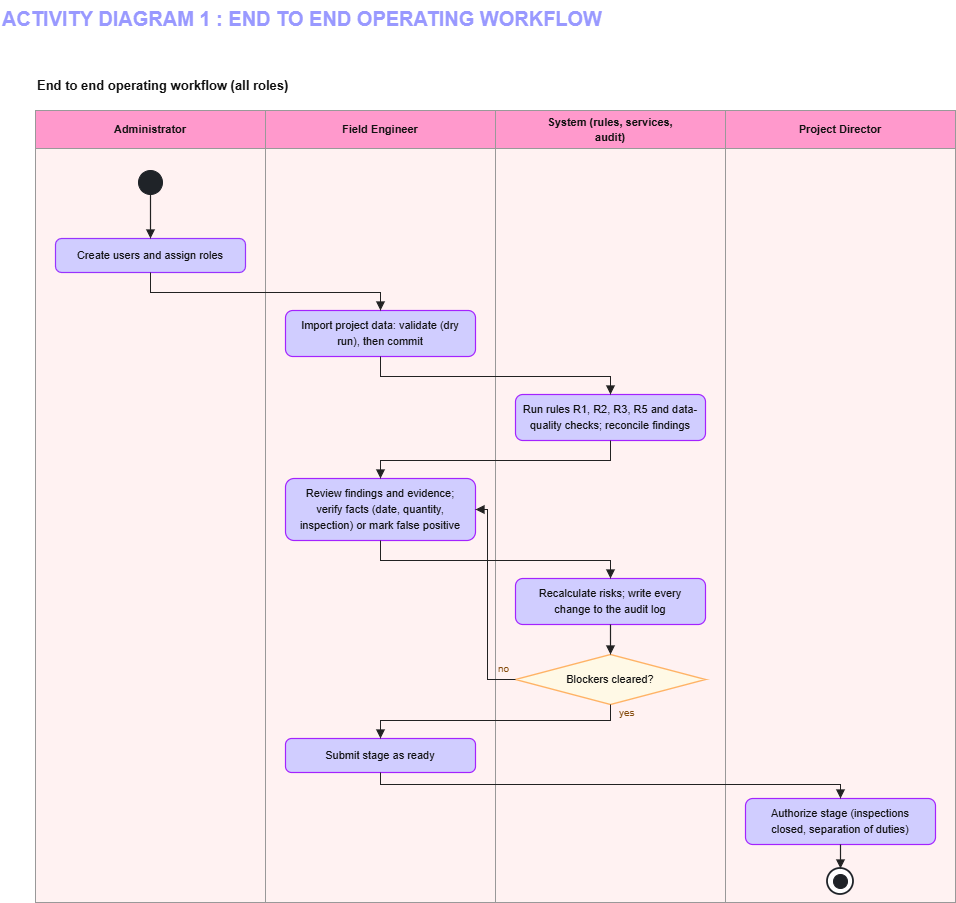

The diagram above was exported from draw.io. Its source (the exported page's mxGraphModel, read from the mxfile embedded in the PNG):
<mxGraphModel dx="1580" dy="1069" grid="1" gridSize="10" guides="1" tooltips="1" connect="1" arrows="1" fold="1" page="1" pageScale="1" pageWidth="827" pageHeight="1169" background="light-dark(#ffffff, #121212)" math="0" shadow="0">
  <root>
    <mxCell id="0" />
    <mxCell id="1" parent="0" />
    <mxCell id="title" parent="1" style="text;html=0;strokeColor=none;fillColor=none;align=left;verticalAlign=top;rounded=0;fontColor=#9999FF;fontSize=20;fontStyle=1;" value="ACTIVITY DIAGRAM 1 : END TO END OPERATING WORKFLOW" vertex="1">
      <mxGeometry height="28" width="500" x="85" y="50" as="geometry" />
    </mxCell>
    <mxCell id="diag_header" parent="1" style="text;html=0;strokeColor=none;fillColor=none;align=left;verticalAlign=top;rounded=0;fontColor=#111111;fontSize=13;fontStyle=1;" value="End to end operating workflow (all roles)" vertex="1">
      <mxGeometry height="24" width="260" x="120" y="121" as="geometry" />
    </mxCell>
    <mxCell id="lane_admin_bg" parent="1" style="rounded=0;whiteSpace=wrap;html=0;fillColor=#FFF2F2;strokeColor=#999999;strokeWidth=1;" value="" vertex="1">
      <mxGeometry height="754" width="230" x="120" y="198" as="geometry" />
    </mxCell>
    <mxCell id="lane_eng_bg" parent="1" style="rounded=0;whiteSpace=wrap;html=0;fillColor=#FFF2F2;strokeColor=#999999;strokeWidth=1;" value="" vertex="1">
      <mxGeometry height="754" width="230" x="350" y="198" as="geometry" />
    </mxCell>
    <mxCell id="lane_sys_bg" parent="1" style="rounded=0;whiteSpace=wrap;html=0;fillColor=#FFF2F2;strokeColor=#999999;strokeWidth=1;" value="" vertex="1">
      <mxGeometry height="754" width="230" x="580" y="198" as="geometry" />
    </mxCell>
    <mxCell id="lane_dir_bg" parent="1" style="rounded=0;whiteSpace=wrap;html=0;fillColor=#FFF2F2;strokeColor=#999999;strokeWidth=1;" value="" vertex="1">
      <mxGeometry height="754" width="230" x="810" y="198" as="geometry" />
    </mxCell>
    <mxCell id="hdr_admin" parent="1" style="rounded=0;whiteSpace=wrap;html=0;fillColor=#FF99CC;strokeColor=#999999;strokeWidth=1;fontColor=#111111;fontStyle=1;fontSize=11;" value="Administrator" vertex="1">
      <mxGeometry height="38" width="230" x="120" y="160" as="geometry" />
    </mxCell>
    <mxCell id="hdr_eng" parent="1" style="rounded=0;whiteSpace=wrap;html=0;fillColor=#FF99CC;strokeColor=#999999;strokeWidth=1;fontColor=#111111;fontStyle=1;fontSize=11;" value="Field Engineer" vertex="1">
      <mxGeometry height="38" width="230" x="350" y="160" as="geometry" />
    </mxCell>
    <mxCell id="hdr_sys" parent="1" style="rounded=0;whiteSpace=wrap;html=0;fillColor=#FF99CC;strokeColor=#999999;strokeWidth=1;" value="" vertex="1">
      <mxGeometry height="38" width="230" x="580" y="160" as="geometry" />
    </mxCell>
    <mxCell id="hdr_sys_l1" parent="1" style="text;html=0;strokeColor=none;fillColor=#FF99CC;align=center;verticalAlign=middle;fontColor=#111111;fontStyle=1;fontSize=11;" value="System (rules, services," vertex="1">
      <mxGeometry height="16" width="220" x="585" y="163" as="geometry" />
    </mxCell>
    <mxCell id="hdr_sys_l2" parent="1" style="text;html=0;strokeColor=none;fillColor=#FF99CC;align=center;verticalAlign=middle;fontColor=#111111;fontStyle=1;fontSize=11;" value="audit)" vertex="1">
      <mxGeometry height="16" width="220" x="585" y="178" as="geometry" />
    </mxCell>
    <mxCell id="hdr_dir" parent="1" style="rounded=0;whiteSpace=wrap;html=0;fillColor=#FF99CC;strokeColor=#999999;strokeWidth=1;fontColor=#111111;fontStyle=1;fontSize=11;" value="Project Director" vertex="1">
      <mxGeometry height="38" width="230" x="810" y="160" as="geometry" />
    </mxCell>
    <mxCell id="start_node" parent="1" style="ellipse;whiteSpace=wrap;html=0;aspect=fixed;fillColor=#1f2328;strokeColor=#1f2328;" value="" vertex="1">
      <mxGeometry height="24" width="24" x="223" y="220" as="geometry" />
    </mxCell>
    <mxCell id="step1" parent="1" style="rounded=1;arcSize=18;whiteSpace=wrap;html=0;fillColor=#D0CDFF;strokeColor=#9933FF;strokeWidth=1.2;fontColor=#111111;fontSize=11;" value="Create users and assign roles" vertex="1">
      <mxGeometry height="34" width="190" x="140" y="288" as="geometry" />
    </mxCell>
    <mxCell id="step2" parent="1" style="rounded=1;arcSize=16;whiteSpace=wrap;html=0;fillColor=#D0CDFF;strokeColor=#A423FF;strokeWidth=1.2;" value="" vertex="1">
      <mxGeometry height="46" width="190" x="370" y="360" as="geometry" />
    </mxCell>
    <mxCell id="step2_l1" parent="1" style="text;html=0;strokeColor=none;fillColor=none;align=center;verticalAlign=middle;fontColor=#111111;fontSize=11;" value="Import project data: validate (dry" vertex="1">
      <mxGeometry height="16" width="182" x="374" y="366" as="geometry" />
    </mxCell>
    <mxCell id="step2_l2" parent="1" style="text;html=0;strokeColor=none;fillColor=none;align=center;verticalAlign=middle;fontColor=#111111;fontSize=11;" value="run), then commit" vertex="1">
      <mxGeometry height="16" width="182" x="374" y="382" as="geometry" />
    </mxCell>
    <mxCell id="step3" parent="1" style="rounded=1;arcSize=16;whiteSpace=wrap;html=0;fillColor=#D0CDFF;strokeColor=#A423FF;strokeWidth=1.2;" value="" vertex="1">
      <mxGeometry height="46" width="190" x="600" y="444" as="geometry" />
    </mxCell>
    <mxCell id="step3_l1" parent="1" style="text;html=0;strokeColor=none;fillColor=none;align=center;verticalAlign=middle;fontColor=#111111;fontSize=11;" value="Run rules R1, R2, R3, R5 and data-" vertex="1">
      <mxGeometry height="16" width="182" x="604" y="450" as="geometry" />
    </mxCell>
    <mxCell id="step3_l2" parent="1" style="text;html=0;strokeColor=none;fillColor=none;align=center;verticalAlign=middle;fontColor=#111111;fontSize=11;" value="quality checks; reconcile findings" vertex="1">
      <mxGeometry height="16" width="182" x="604" y="466" as="geometry" />
    </mxCell>
    <mxCell id="step4" parent="1" style="rounded=1;arcSize=14;whiteSpace=wrap;html=0;fillColor=#D0CDFF;strokeColor=#A423FF;strokeWidth=1.2;" value="" vertex="1">
      <mxGeometry height="62" width="190" x="370" y="528" as="geometry" />
    </mxCell>
    <mxCell id="step4_l1" parent="1" style="text;html=0;strokeColor=none;fillColor=none;align=center;verticalAlign=middle;fontColor=#111111;fontSize=11;" value="Review findings and evidence;" vertex="1">
      <mxGeometry height="16" width="182" x="374" y="534" as="geometry" />
    </mxCell>
    <mxCell id="step4_l2" parent="1" style="text;html=0;strokeColor=none;fillColor=none;align=center;verticalAlign=middle;fontColor=#111111;fontSize=11;" value="verify facts (date, quantity," vertex="1">
      <mxGeometry height="16" width="182" x="374" y="550" as="geometry" />
    </mxCell>
    <mxCell id="step4_l3" parent="1" style="text;html=0;strokeColor=none;fillColor=none;align=center;verticalAlign=middle;fontColor=#111111;fontSize=11;" value="inspection) or mark false positive" vertex="1">
      <mxGeometry height="16" width="182" x="374" y="566" as="geometry" />
    </mxCell>
    <mxCell id="step5" parent="1" style="rounded=1;arcSize=16;whiteSpace=wrap;html=0;fillColor=#D0CDFF;strokeColor=#A423FF;strokeWidth=1.2;" value="" vertex="1">
      <mxGeometry height="46" width="190" x="600" y="628" as="geometry" />
    </mxCell>
    <mxCell id="step5_l1" parent="1" style="text;html=0;strokeColor=none;fillColor=none;align=center;verticalAlign=middle;fontColor=#111111;fontSize=11;" value="Recalculate risks; write every" vertex="1">
      <mxGeometry height="16" width="182" x="604" y="634" as="geometry" />
    </mxCell>
    <mxCell id="step5_l2" parent="1" style="text;html=0;strokeColor=none;fillColor=none;align=center;verticalAlign=middle;fontColor=#111111;fontSize=11;" value="change to the audit log" vertex="1">
      <mxGeometry height="16" width="182" x="604" y="650" as="geometry" />
    </mxCell>
    <mxCell id="dec_blockers" parent="1" style="rhombus;whiteSpace=wrap;html=0;fillColor=#fff9e6;strokeColor=#FFB366;strokeWidth=1.4;fontColor=#111111;fontSize=11;" value="Blockers cleared?" vertex="1">
      <mxGeometry height="50" width="190" x="600" y="704" as="geometry" />
    </mxCell>
    <mxCell id="step6" parent="1" style="rounded=1;arcSize=18;whiteSpace=wrap;html=0;fillColor=#D0CDFF;strokeColor=#A423FF;strokeWidth=1.2;fontColor=#111111;fontSize=11;" value="Submit stage as ready" vertex="1">
      <mxGeometry height="34" width="190" x="370" y="788" as="geometry" />
    </mxCell>
    <mxCell id="step7" parent="1" style="rounded=1;arcSize=16;whiteSpace=wrap;html=0;fillColor=#D0CDFF;strokeColor=#A423FF;strokeWidth=1.2;" value="" vertex="1">
      <mxGeometry height="46" width="190" x="830" y="848" as="geometry" />
    </mxCell>
    <mxCell id="step7_l1" parent="1" style="text;html=0;strokeColor=none;fillColor=none;align=center;verticalAlign=middle;fontColor=#111111;fontSize=11;" value="Authorize stage (inspections" vertex="1">
      <mxGeometry height="16" width="182" x="834" y="854" as="geometry" />
    </mxCell>
    <mxCell id="step7_l2" parent="1" style="text;html=0;strokeColor=none;fillColor=none;align=center;verticalAlign=middle;fontColor=#111111;fontSize=11;" value="closed, separation of duties)" vertex="1">
      <mxGeometry height="16" width="182" x="834" y="870" as="geometry" />
    </mxCell>
    <mxCell id="end_outer" parent="1" style="ellipse;whiteSpace=wrap;html=0;aspect=fixed;fillColor=#ffffff;strokeColor=#1f2328;strokeWidth=1.8;" value="" vertex="1">
      <mxGeometry height="26" width="26" x="912" y="918" as="geometry" />
    </mxCell>
    <mxCell id="end_inner" parent="1" style="ellipse;whiteSpace=wrap;html=0;aspect=fixed;fillColor=#1f2328;strokeColor=#1f2328;" value="" vertex="1">
      <mxGeometry height="14" width="14" x="918" y="924" as="geometry" />
    </mxCell>
    <mxCell id="e1" edge="1" parent="1" source="start_node" style="edgeStyle=orthogonalEdgeStyle;rounded=0;html=0;endArrow=block;endFill=1;strokeColor=#222222;strokeWidth=1.2;exitX=0.5;exitY=1;exitDx=0;exitDy=0;entryX=0.5;entryY=0;entryDx=0;entryDy=0;" target="step1">
      <mxGeometry relative="1" as="geometry" />
    </mxCell>
    <mxCell id="e2" edge="1" parent="1" source="step1" style="edgeStyle=orthogonalEdgeStyle;rounded=0;html=0;endArrow=block;endFill=1;strokeColor=#222222;strokeWidth=1.2;exitX=0.5;exitY=1;exitDx=0;exitDy=0;entryX=0.5;entryY=0;entryDx=0;entryDy=0;" target="step2">
      <mxGeometry relative="1" as="geometry">
        <Array as="points">
          <mxPoint x="235" y="342" />
          <mxPoint x="465" y="342" />
        </Array>
      </mxGeometry>
    </mxCell>
    <mxCell id="e3" edge="1" parent="1" source="step2" style="edgeStyle=orthogonalEdgeStyle;rounded=0;html=0;endArrow=block;endFill=1;strokeColor=#222222;strokeWidth=1.2;exitX=0.5;exitY=1;exitDx=0;exitDy=0;entryX=0.5;entryY=0;entryDx=0;entryDy=0;" target="step3">
      <mxGeometry relative="1" as="geometry">
        <Array as="points">
          <mxPoint x="465" y="426" />
          <mxPoint x="695" y="426" />
        </Array>
      </mxGeometry>
    </mxCell>
    <mxCell id="e4" edge="1" parent="1" source="step3" style="edgeStyle=orthogonalEdgeStyle;rounded=0;html=0;endArrow=block;endFill=1;strokeColor=#222222;strokeWidth=1.2;exitX=0.5;exitY=1;exitDx=0;exitDy=0;entryX=0.5;entryY=0;entryDx=0;entryDy=0;" target="step4">
      <mxGeometry relative="1" as="geometry">
        <Array as="points">
          <mxPoint x="695" y="510" />
          <mxPoint x="465" y="510" />
        </Array>
      </mxGeometry>
    </mxCell>
    <mxCell id="e5" edge="1" parent="1" source="step4" style="edgeStyle=orthogonalEdgeStyle;rounded=0;html=0;endArrow=block;endFill=1;strokeColor=#222222;strokeWidth=1.2;exitX=0.5;exitY=1;exitDx=0;exitDy=0;entryX=0.5;entryY=0;entryDx=0;entryDy=0;" target="step5">
      <mxGeometry relative="1" as="geometry">
        <Array as="points">
          <mxPoint x="465" y="610" />
          <mxPoint x="695" y="610" />
        </Array>
      </mxGeometry>
    </mxCell>
    <mxCell id="e6" edge="1" parent="1" source="step5" style="edgeStyle=orthogonalEdgeStyle;rounded=0;html=0;endArrow=block;endFill=1;strokeColor=#222222;strokeWidth=1.2;exitX=0.5;exitY=1;exitDx=0;exitDy=0;entryX=0.5;entryY=0;entryDx=0;entryDy=0;" target="dec_blockers">
      <mxGeometry relative="1" as="geometry" />
    </mxCell>
    <mxCell id="e7_no" edge="1" parent="1" source="dec_blockers" style="edgeStyle=orthogonalEdgeStyle;rounded=0;html=0;endArrow=block;endFill=1;strokeColor=#222222;strokeWidth=1.2;exitX=0;exitY=0.5;exitDx=0;exitDy=0;entryX=1;entryY=0.5;entryDx=0;entryDy=0;" target="step4">
      <mxGeometry relative="1" as="geometry">
        <Array as="points">
          <mxPoint x="572" y="729" />
          <mxPoint x="572" y="559" />
        </Array>
      </mxGeometry>
    </mxCell>
    <mxCell id="lbl_no" parent="1" style="text;html=0;strokeColor=none;fillColor=none;align=right;verticalAlign=middle;fontColor=#854d0e;fontSize=10;" value="no" vertex="1">
      <mxGeometry height="16" width="24" x="572" y="710" as="geometry" />
    </mxCell>
    <mxCell id="e8_yes" edge="1" parent="1" source="dec_blockers" style="edgeStyle=orthogonalEdgeStyle;rounded=0;html=0;endArrow=block;endFill=1;strokeColor=#222222;strokeWidth=1.2;exitX=0.5;exitY=1;exitDx=0;exitDy=0;entryX=0.5;entryY=0;entryDx=0;entryDy=0;" target="step6">
      <mxGeometry relative="1" as="geometry">
        <Array as="points">
          <mxPoint x="695" y="770" />
          <mxPoint x="465" y="770" />
        </Array>
      </mxGeometry>
    </mxCell>
    <mxCell id="lbl_yes" parent="1" style="text;html=0;strokeColor=none;fillColor=none;align=left;verticalAlign=middle;fontColor=#854d0e;fontSize=10;" value="yes" vertex="1">
      <mxGeometry height="16" width="28" x="702" y="754" as="geometry" />
    </mxCell>
    <mxCell id="e9" edge="1" parent="1" source="step6" style="edgeStyle=orthogonalEdgeStyle;rounded=0;html=0;endArrow=block;endFill=1;strokeColor=#222222;strokeWidth=1.2;exitX=0.5;exitY=1;exitDx=0;exitDy=0;entryX=0.5;entryY=0;entryDx=0;entryDy=0;" target="step7">
      <mxGeometry relative="1" as="geometry">
        <Array as="points">
          <mxPoint x="465" y="834" />
          <mxPoint x="925" y="834" />
        </Array>
      </mxGeometry>
    </mxCell>
    <mxCell id="e10" edge="1" parent="1" source="step7" style="edgeStyle=orthogonalEdgeStyle;rounded=0;html=0;endArrow=block;endFill=1;strokeColor=#222222;strokeWidth=1.2;exitX=0.5;exitY=1;exitDx=0;exitDy=0;entryX=0.5;entryY=0;entryDx=0;entryDy=0;" target="end_outer">
      <mxGeometry relative="1" as="geometry" />
    </mxCell>
  </root>
</mxGraphModel>